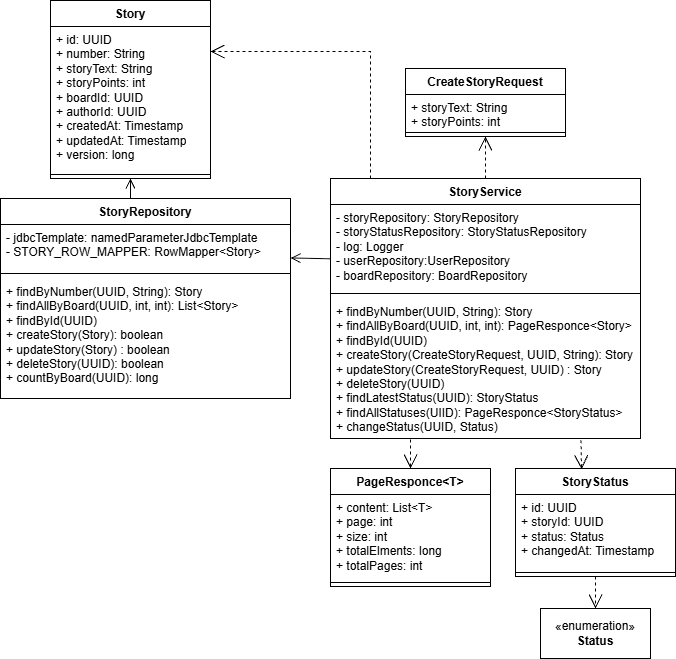

The diagram above was exported from draw.io. Its source (the exported page's mxGraphModel, read from the mxfile embedded in the PNG):
<mxGraphModel dx="1873" dy="1036" grid="1" gridSize="10" guides="1" tooltips="1" connect="1" arrows="1" fold="1" page="1" pageScale="1" pageWidth="850" pageHeight="1100" math="0" shadow="0">
  <root>
    <mxCell id="0" />
    <mxCell id="1" parent="0" />
    <mxCell id="1HgxDbuZUNjxHzgzygYw-1" parent="1" style="swimlane;fontStyle=1;align=center;verticalAlign=top;childLayout=stackLayout;horizontal=1;startSize=26;horizontalStack=0;resizeParent=1;resizeParentMax=0;resizeLast=0;collapsible=1;marginBottom=0;whiteSpace=wrap;html=1;" value="Story" vertex="1">
      <mxGeometry height="178" width="160" x="110" y="312" as="geometry" />
    </mxCell>
    <mxCell id="1HgxDbuZUNjxHzgzygYw-2" parent="1HgxDbuZUNjxHzgzygYw-1" style="text;strokeColor=none;fillColor=none;align=left;verticalAlign=top;spacingLeft=4;spacingRight=4;overflow=hidden;rotatable=0;points=[[0,0.5],[1,0.5]];portConstraint=eastwest;whiteSpace=wrap;html=1;" value="+ id: UUID&lt;br&gt;+ number: String&lt;br&gt;+ storyText: String&lt;br&gt;+ storyPoints: int&lt;div&gt;+ boardId: UUID&lt;/div&gt;&lt;div&gt;+ authorId: UUID&lt;/div&gt;&lt;div&gt;+ createdAt: Timestamp&lt;br&gt;+ updatedAt: Timestamp&lt;br&gt;+ version: long&lt;br&gt;&amp;nbsp;&lt;/div&gt;" vertex="1">
      <mxGeometry height="144" width="160" y="26" as="geometry" />
    </mxCell>
    <mxCell id="1HgxDbuZUNjxHzgzygYw-3" parent="1HgxDbuZUNjxHzgzygYw-1" style="line;strokeWidth=1;fillColor=none;align=left;verticalAlign=middle;spacingTop=-1;spacingLeft=3;spacingRight=3;rotatable=0;labelPosition=right;points=[];portConstraint=eastwest;strokeColor=inherit;" value="" vertex="1">
      <mxGeometry height="8" width="160" y="170" as="geometry" />
    </mxCell>
    <mxCell id="1HgxDbuZUNjxHzgzygYw-5" parent="1" style="swimlane;fontStyle=1;align=center;verticalAlign=top;childLayout=stackLayout;horizontal=1;startSize=26;horizontalStack=0;resizeParent=1;resizeParentMax=0;resizeLast=0;collapsible=1;marginBottom=0;whiteSpace=wrap;html=1;" value="CreateStoryRequest" vertex="1">
      <mxGeometry height="68" width="160" x="465" y="380" as="geometry" />
    </mxCell>
    <mxCell id="1HgxDbuZUNjxHzgzygYw-6" parent="1HgxDbuZUNjxHzgzygYw-5" style="text;strokeColor=none;fillColor=none;align=left;verticalAlign=top;spacingLeft=4;spacingRight=4;overflow=hidden;rotatable=0;points=[[0,0.5],[1,0.5]];portConstraint=eastwest;whiteSpace=wrap;html=1;" value="+ storyText: String&lt;br&gt;+ storyPoints: int&lt;br&gt;&lt;div&gt;&lt;br&gt;&lt;/div&gt;" vertex="1">
      <mxGeometry height="34" width="160" y="26" as="geometry" />
    </mxCell>
    <mxCell id="1HgxDbuZUNjxHzgzygYw-7" parent="1HgxDbuZUNjxHzgzygYw-5" style="line;strokeWidth=1;fillColor=none;align=left;verticalAlign=middle;spacingTop=-1;spacingLeft=3;spacingRight=3;rotatable=0;labelPosition=right;points=[];portConstraint=eastwest;strokeColor=inherit;" value="" vertex="1">
      <mxGeometry height="8" width="160" y="60" as="geometry" />
    </mxCell>
    <mxCell id="1HgxDbuZUNjxHzgzygYw-16" parent="1" style="swimlane;fontStyle=1;align=center;verticalAlign=top;childLayout=stackLayout;horizontal=1;startSize=26;horizontalStack=0;resizeParent=1;resizeParentMax=0;resizeLast=0;collapsible=1;marginBottom=0;whiteSpace=wrap;html=1;" value="PageResponce&amp;lt;T&amp;gt;" vertex="1">
      <mxGeometry height="118" width="160" x="390" y="780" as="geometry" />
    </mxCell>
    <mxCell id="1HgxDbuZUNjxHzgzygYw-17" parent="1HgxDbuZUNjxHzgzygYw-16" style="text;strokeColor=none;fillColor=none;align=left;verticalAlign=top;spacingLeft=4;spacingRight=4;overflow=hidden;rotatable=0;points=[[0,0.5],[1,0.5]];portConstraint=eastwest;whiteSpace=wrap;html=1;" value="+ сontent: List&amp;lt;T&amp;gt;&lt;br&gt;+ page: int&lt;div&gt;+ size: int&lt;br&gt;&lt;/div&gt;&lt;div&gt;+ totalElments: long&lt;/div&gt;&lt;div&gt;+ totalPages: int&lt;/div&gt;" vertex="1">
      <mxGeometry height="84" width="160" y="26" as="geometry" />
    </mxCell>
    <mxCell id="1HgxDbuZUNjxHzgzygYw-18" parent="1HgxDbuZUNjxHzgzygYw-16" style="line;strokeWidth=1;fillColor=none;align=left;verticalAlign=middle;spacingTop=-1;spacingLeft=3;spacingRight=3;rotatable=0;labelPosition=right;points=[];portConstraint=eastwest;strokeColor=inherit;" value="" vertex="1">
      <mxGeometry height="8" width="160" y="110" as="geometry" />
    </mxCell>
    <mxCell id="1HgxDbuZUNjxHzgzygYw-20" parent="1" style="swimlane;fontStyle=1;align=center;verticalAlign=top;childLayout=stackLayout;horizontal=1;startSize=26;horizontalStack=0;resizeParent=1;resizeParentMax=0;resizeLast=0;collapsible=1;marginBottom=0;whiteSpace=wrap;html=1;" value="StoryStatus" vertex="1">
      <mxGeometry height="108" width="160" x="575" y="780" as="geometry" />
    </mxCell>
    <mxCell id="1HgxDbuZUNjxHzgzygYw-21" parent="1HgxDbuZUNjxHzgzygYw-20" style="text;strokeColor=none;fillColor=none;align=left;verticalAlign=top;spacingLeft=4;spacingRight=4;overflow=hidden;rotatable=0;points=[[0,0.5],[1,0.5]];portConstraint=eastwest;whiteSpace=wrap;html=1;" value="+ id: UUID&lt;br&gt;+ storyId: UUID&lt;br&gt;+ status: Status&lt;br&gt;+ changedAt: Timestamp" vertex="1">
      <mxGeometry height="74" width="160" y="26" as="geometry" />
    </mxCell>
    <mxCell id="1HgxDbuZUNjxHzgzygYw-22" parent="1HgxDbuZUNjxHzgzygYw-20" style="line;strokeWidth=1;fillColor=none;align=left;verticalAlign=middle;spacingTop=-1;spacingLeft=3;spacingRight=3;rotatable=0;labelPosition=right;points=[];portConstraint=eastwest;strokeColor=inherit;" value="" vertex="1">
      <mxGeometry height="8" width="160" y="100" as="geometry" />
    </mxCell>
    <mxCell id="1HgxDbuZUNjxHzgzygYw-25" parent="1" style="swimlane;fontStyle=1;align=center;verticalAlign=top;childLayout=stackLayout;horizontal=1;startSize=26;horizontalStack=0;resizeParent=1;resizeParentMax=0;resizeLast=0;collapsible=1;marginBottom=0;whiteSpace=wrap;html=1;" value="StoryRepository" vertex="1">
      <mxGeometry height="200" width="290" x="60" y="510" as="geometry" />
    </mxCell>
    <mxCell id="1HgxDbuZUNjxHzgzygYw-26" parent="1HgxDbuZUNjxHzgzygYw-25" style="text;strokeColor=none;fillColor=none;align=left;verticalAlign=top;spacingLeft=4;spacingRight=4;overflow=hidden;rotatable=0;points=[[0,0.5],[1,0.5]];portConstraint=eastwest;whiteSpace=wrap;html=1;" value="- jdbcTemplate: namedParameterJdbcTemplate&lt;br&gt;- STORY_ROW_MAPPER: RowMapper&amp;lt;Story&amp;gt;" vertex="1">
      <mxGeometry height="44" width="290" y="26" as="geometry" />
    </mxCell>
    <mxCell id="1HgxDbuZUNjxHzgzygYw-27" parent="1HgxDbuZUNjxHzgzygYw-25" style="line;strokeWidth=1;fillColor=none;align=left;verticalAlign=middle;spacingTop=-1;spacingLeft=3;spacingRight=3;rotatable=0;labelPosition=right;points=[];portConstraint=eastwest;strokeColor=inherit;" value="" vertex="1">
      <mxGeometry height="10" width="290" y="70" as="geometry" />
    </mxCell>
    <mxCell id="1HgxDbuZUNjxHzgzygYw-28" parent="1HgxDbuZUNjxHzgzygYw-25" style="text;strokeColor=none;fillColor=none;align=left;verticalAlign=top;spacingLeft=4;spacingRight=4;overflow=hidden;rotatable=0;points=[[0,0.5],[1,0.5]];portConstraint=eastwest;whiteSpace=wrap;html=1;" value="+ findByNumber(UUID, String): Story&lt;br&gt;+ findAllByBoard(UUID, int, int): List&amp;lt;Story&amp;gt;&lt;br&gt;+ findById(UUID)&lt;div&gt;+ createStory(Story): boolean&lt;br&gt;+ updateStory(Story) : boolean&lt;br&gt;+ deleteStory(UUID): boolean&lt;br&gt;+ countByBoard(UUID): long&lt;/div&gt;" vertex="1">
      <mxGeometry height="120" width="290" y="80" as="geometry" />
    </mxCell>
    <mxCell id="1HgxDbuZUNjxHzgzygYw-29" parent="1" style="swimlane;fontStyle=1;align=center;verticalAlign=top;childLayout=stackLayout;horizontal=1;startSize=26;horizontalStack=0;resizeParent=1;resizeParentMax=0;resizeLast=0;collapsible=1;marginBottom=0;whiteSpace=wrap;html=1;" value="StoryService" vertex="1">
      <mxGeometry height="260" width="310" x="390" y="490" as="geometry" />
    </mxCell>
    <mxCell id="1HgxDbuZUNjxHzgzygYw-30" parent="1HgxDbuZUNjxHzgzygYw-29" style="text;strokeColor=none;fillColor=none;align=left;verticalAlign=top;spacingLeft=4;spacingRight=4;overflow=hidden;rotatable=0;points=[[0,0.5],[1,0.5]];portConstraint=eastwest;whiteSpace=wrap;html=1;" value="- storyRepository: StoryRepository&lt;br&gt;- storyStatusRepository: StoryStatusRepository&lt;br&gt;- log: Logger&lt;div&gt;- userRepository:UserRepository&lt;/div&gt;&lt;div&gt;- boardRepository: BoardRepository&lt;/div&gt;" vertex="1">
      <mxGeometry height="84" width="310" y="26" as="geometry" />
    </mxCell>
    <mxCell id="1HgxDbuZUNjxHzgzygYw-31" parent="1HgxDbuZUNjxHzgzygYw-29" style="line;strokeWidth=1;fillColor=none;align=left;verticalAlign=middle;spacingTop=-1;spacingLeft=3;spacingRight=3;rotatable=0;labelPosition=right;points=[];portConstraint=eastwest;strokeColor=inherit;" value="" vertex="1">
      <mxGeometry height="10" width="310" y="110" as="geometry" />
    </mxCell>
    <mxCell id="1HgxDbuZUNjxHzgzygYw-32" parent="1HgxDbuZUNjxHzgzygYw-29" style="text;strokeColor=none;fillColor=none;align=left;verticalAlign=top;spacingLeft=4;spacingRight=4;overflow=hidden;rotatable=0;points=[[0,0.5],[1,0.5]];portConstraint=eastwest;whiteSpace=wrap;html=1;" value="+ findByNumber(UUID, String): Story&lt;br&gt;+ findAllByBoard(UUID, int, int): PageResponce&amp;lt;Story&amp;gt;&lt;br&gt;+ findById(UUID)&lt;div&gt;+ createStory(CreateStoryRequest, UUID, String): Story&lt;br&gt;+ updateStory(CreateStoryRequest, UUID) : Story&lt;br&gt;+ deleteStory(UUID)&lt;br&gt;+ findLatestStatus(UUID): StoryStatus&lt;/div&gt;&lt;div&gt;+ findAllStatuses(UIID): PageResponce&amp;lt;StoryStatus&amp;gt;&lt;/div&gt;&lt;div&gt;+ changeStatus(UUID, Status)&lt;/div&gt;" vertex="1">
      <mxGeometry height="140" width="310" y="120" as="geometry" />
    </mxCell>
    <mxCell id="1HgxDbuZUNjxHzgzygYw-42" parent="1" style="html=1;whiteSpace=wrap;" value="«enumeration»&lt;br&gt;&lt;b&gt;Status&lt;/b&gt;" vertex="1">
      <mxGeometry height="50" width="110" x="600" y="920" as="geometry" />
    </mxCell>
    <mxCell id="1HgxDbuZUNjxHzgzygYw-51" edge="1" parent="1" source="1HgxDbuZUNjxHzgzygYw-30" style="endArrow=open;startArrow=none;endFill=0;startFill=0;endSize=8;html=1;verticalAlign=bottom;labelBackgroundColor=none;strokeWidth=1;rounded=0;exitX=-0.002;exitY=0.646;exitDx=0;exitDy=0;exitPerimeter=0;entryX=1;entryY=0.761;entryDx=0;entryDy=0;entryPerimeter=0;" target="1HgxDbuZUNjxHzgzygYw-26" value="">
      <mxGeometry relative="1" width="160" as="geometry">
        <Array as="points" />
        <mxPoint x="350" y="460" as="sourcePoint" />
        <mxPoint x="510" y="460" as="targetPoint" />
      </mxGeometry>
    </mxCell>
    <mxCell id="1HgxDbuZUNjxHzgzygYw-52" edge="1" parent="1" style="endArrow=open;startArrow=none;endFill=0;startFill=0;endSize=8;html=1;verticalAlign=bottom;labelBackgroundColor=none;strokeWidth=1;rounded=0;entryX=0.5;entryY=1;entryDx=0;entryDy=0;" target="1HgxDbuZUNjxHzgzygYw-1" value="">
      <mxGeometry relative="1" width="160" as="geometry">
        <mxPoint x="190" y="510" as="sourcePoint" />
        <mxPoint x="190" y="470" as="targetPoint" />
      </mxGeometry>
    </mxCell>
    <mxCell id="1HgxDbuZUNjxHzgzygYw-54" edge="1" parent="1" source="1HgxDbuZUNjxHzgzygYw-29" style="endArrow=open;endSize=12;dashed=1;html=1;rounded=0;entryX=0.5;entryY=1;entryDx=0;entryDy=0;exitX=0.5;exitY=0;exitDx=0;exitDy=0;" target="1HgxDbuZUNjxHzgzygYw-5" value="">
      <mxGeometry relative="1" width="160" as="geometry">
        <mxPoint x="620" y="410" as="sourcePoint" />
        <mxPoint x="580" y="410" as="targetPoint" />
      </mxGeometry>
    </mxCell>
    <mxCell id="1HgxDbuZUNjxHzgzygYw-55" edge="1" parent="1" source="1HgxDbuZUNjxHzgzygYw-32" style="endArrow=open;endSize=12;dashed=1;html=1;rounded=0;entryX=0.5;entryY=0;entryDx=0;entryDy=0;exitX=0.258;exitY=1.008;exitDx=0;exitDy=0;exitPerimeter=0;" target="1HgxDbuZUNjxHzgzygYw-16" value="">
      <mxGeometry relative="1" width="160" as="geometry">
        <Array as="points" />
        <mxPoint x="430" y="690" as="sourcePoint" />
        <mxPoint x="580" y="640" as="targetPoint" />
      </mxGeometry>
    </mxCell>
    <mxCell id="1HgxDbuZUNjxHzgzygYw-56" edge="1" parent="1" source="1HgxDbuZUNjxHzgzygYw-32" style="endArrow=open;endSize=12;dashed=1;html=1;rounded=0;exitX=0.808;exitY=1.012;exitDx=0;exitDy=0;exitPerimeter=0;entryX=0.413;entryY=0.008;entryDx=0;entryDy=0;entryPerimeter=0;" target="1HgxDbuZUNjxHzgzygYw-20" value="">
      <mxGeometry relative="1" width="160" as="geometry">
        <mxPoint x="480" y="690" as="sourcePoint" />
        <mxPoint x="680" y="800" as="targetPoint" />
      </mxGeometry>
    </mxCell>
    <mxCell id="1HgxDbuZUNjxHzgzygYw-58" edge="1" parent="1" source="1HgxDbuZUNjxHzgzygYw-20" style="endArrow=open;endSize=12;dashed=1;html=1;rounded=0;exitX=0.5;exitY=1;exitDx=0;exitDy=0;entryX=0.5;entryY=0;entryDx=0;entryDy=0;" target="1HgxDbuZUNjxHzgzygYw-42" value="">
      <mxGeometry relative="1" width="160" x="-0.0476" y="-40" as="geometry">
        <mxPoint as="offset" />
        <mxPoint x="610" y="920" as="sourcePoint" />
        <mxPoint x="770" y="920" as="targetPoint" />
      </mxGeometry>
    </mxCell>
    <mxCell id="1HgxDbuZUNjxHzgzygYw-59" edge="1" parent="1" style="endArrow=open;endSize=12;dashed=1;html=1;rounded=0;" value="">
      <mxGeometry relative="1" width="160" as="geometry">
        <Array as="points">
          <mxPoint x="430" y="420" />
          <mxPoint x="430" y="363" />
        </Array>
        <mxPoint x="430" y="490" as="sourcePoint" />
        <mxPoint x="270" y="363" as="targetPoint" />
      </mxGeometry>
    </mxCell>
  </root>
</mxGraphModel>